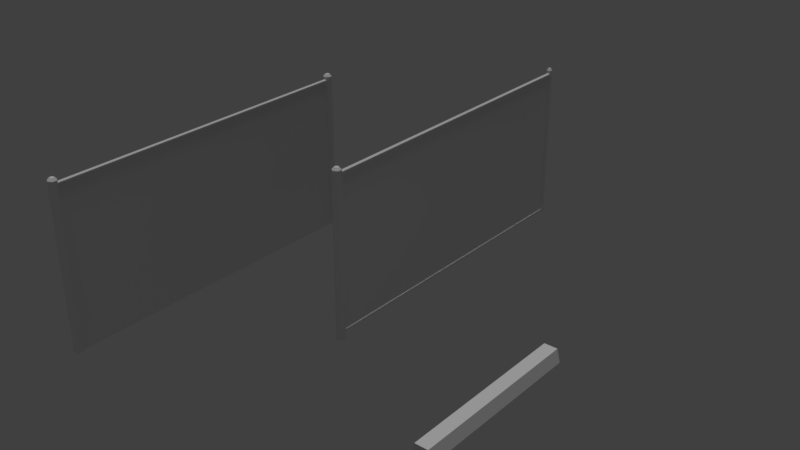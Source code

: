 # Source: Fence.blend  (saved by Blender 2.77.0; exported with 4.5.12 LTS)
import bpy
from mathutils import Matrix  # noqa: F401  (used for matrix-valued properties, if any)

bpy.ops.wm.read_factory_settings(use_empty=True)
scene = bpy.context.scene
scene.name = 'Scene'

# ---- collections
col_collection_1 = bpy.data.collections.new('Collection 1'); scene.collection.children.link(col_collection_1)

# ---- materials (node trees are filled in below, after node groups)
mat_concrete = bpy.data.materials.new('Concrete')
mat_concrete.alpha_threshold = 0.0
mat_concrete.use_transparent_shadow = False
mat_concrete.roughness = 0.5
mat_fence = bpy.data.materials.new('Fence')
mat_fence.alpha_threshold = 0.0
mat_fence.use_transparent_shadow = False
mat_fence.roughness = 0.5
mat_baremetal = bpy.data.materials.new('BareMetal')
mat_baremetal.alpha_threshold = 0.0
mat_baremetal.use_transparent_shadow = False
mat_baremetal.roughness = 0.5

# ---- material node trees

# ---- world
world_world = bpy.data.worlds.new('World'); scene.world = world_world
world_world.color = (0.05088, 0.05088, 0.05088)
world_world.use_sun_shadow = False
world_world.sun_shadow_jitter_overblur = 0.0
world_world.cycles.sampling_method = 'MANUAL'

# ---- lights
light_hemi = bpy.data.lights.new('Hemi', 'SUN')
light_hemi.transmission_factor = 0.0
light_hemi.angle = 0.1993
light_hemi.energy = 1.0
light_hemi.shadow_buffer_clip_start = 0.5
light_hemi.shadow_soft_size = 0.1
light_hemi.shadow_cascade_max_distance = 1000.0

# ---- meshes
me_cube_003 = bpy.data.meshes.new('Cube.003')
me_cube_003.from_pydata([(-0.122, -1.091, 0.03097), (-0.08182, -1.091, 0.1882), (-0.122, 1.091, 0.03097), (-0.08182, 1.091, 0.1882), (0.122, -1.091, 0.03097), (0.08182, -1.091, 0.1882), (0.122, 1.091, 0.03097), (0.08182, 1.091, 0.1882)], [], [(1, 3, 2, 0), (3, 7, 6, 2), (7, 5, 4, 6), (5, 1, 0, 4), (5, 7, 3, 1)])
_uv = me_cube_003.uv_layers.new(name='UVMap')
_uv.uv.foreach_set('vector', [0.5099, 1.5, 0.5099, -0.5, 1.013, -0.5, 1.013, 1.5, 1.013, -0.3132, 1.013, -0.4632, 1.5, -0.5, 1.5, -0.2765, 0.00708, 1.5, 0.007078, -0.5, 0.5099, -0.5, 0.5099, 1.5, 1.013, -0.08969, 1.013, -0.2397, 1.5, -0.2765, 1.5, -0.0529, 0.007078, -0.5, 0.007078, 1.5, -0.5, 1.5, -0.5, -0.5])
me_cube_003.materials.append(mat_concrete)
me_cube_003.use_remesh_preserve_volume = False
me_cube_003.use_remesh_preserve_attributes = False
me_cube_003.use_mirror_vertex_groups = False
me_cube_003.update()
me_cube_002 = bpy.data.meshes.new('Cube.002')
me_cube_002.from_pydata([(-0.01354, 0.1027, -0.04337), (-0.01354, 1.959, -0.04337), (-0.01354, 0.1027, -3.957), (-0.01354, 1.959, -3.957), (0.01354, 0.1027, -0.04337), (0.01354, 1.959, -0.04337), (0.01354, 0.1027, -3.957), (0.01354, 1.959, -3.957), (2.553e-09, 0.06178, -3.905), (2.553e-09, 2.03, -3.905), (-0.03065, 0.06178, -3.923), (-0.03065, 2.03, -3.923), (-0.03065, 0.06178, -3.958), (-0.03065, 2.03, -3.958), (5.647e-09, 0.06178, -3.976), (5.647e-09, 2.03, -3.976), (0.03065, 0.06178, -3.958), (0.03065, 2.03, -3.958), (0.03065, 0.06178, -3.923), (0.03065, 2.03, -3.923), (0.0, 3.725e-09, 0.05548), (0.0, 2.03, 0.05548), (-0.04804, 1.863e-09, 0.02774), (-0.04804, 2.03, 0.02774), (-0.04804, -1.863e-09, -0.02774), (-0.04804, 2.03, -0.02774), (4.85e-09, -3.725e-09, -0.05548), (4.85e-09, 2.03, -0.05548), (0.04804, -1.863e-09, -0.02774), (0.04804, 2.03, -0.02774), (0.04804, 1.863e-09, 0.02774), (0.04804, 2.03, 0.02774), (2.79e-10, 1.952, -3.938), (2.79e-10, 1.952, -1.192e-07), (-0.0219, 1.965, -3.938), (-0.0219, 1.965, -1.192e-07), (-0.0219, 1.99, -3.938), (-0.0219, 1.99, -1.192e-07), (2.489e-09, 2.002, -3.938), (2.489e-09, 2.002, 0.0), (0.0219, 1.99, -3.938), (0.0219, 1.99, -1.192e-07), (0.0219, 1.965, -3.938), (0.0219, 1.965, -1.192e-07), (-0.01541, 2.059, -3.932), (1.681e-08, 2.059, -3.923), (-0.01541, 2.059, -3.949), (1.837e-08, 2.059, -3.958), (0.01541, 2.059, -3.949), (0.01541, 2.059, -3.932), (-0.02416, 2.059, 0.01395), (2.235e-08, 2.059, 0.0279), (-0.02416, 2.059, -0.01395), (2.479e-08, 2.059, -0.0279), (0.02416, 2.059, -0.01395), (0.02416, 2.059, 0.01395), (2.79e-10, 0.06054, -3.938), (2.79e-10, 0.06054, -3.725e-09), (-0.0219, 0.07318, -3.938), (-0.0219, 0.07318, 0.0), (-0.0219, 0.09846, -3.938), (-0.0219, 0.09846, -7.451e-09), (2.489e-09, 0.1111, -3.938), (2.489e-09, 0.1111, -7.451e-09), (0.0219, 0.09846, -3.938), (0.0219, 0.09846, -7.451e-09), (0.0219, 0.07318, -3.938), (0.0219, 0.07318, 0.0)], [], [(1, 3, 2, 0), (7, 5, 4, 6), (8, 9, 11, 10), (10, 11, 13, 12), (12, 13, 15, 14), (14, 15, 17, 16), (13, 11, 44, 46), (16, 17, 19, 18), (18, 19, 9, 8), (8, 10, 12, 14, 16, 18), (20, 21, 23, 22), (22, 23, 25, 24), (24, 25, 27, 26), (26, 27, 29, 28), (31, 29, 54, 55), (28, 29, 31, 30), (30, 31, 21, 20), (20, 22, 24, 26, 28, 30), (32, 33, 35, 34), (34, 35, 37, 36), (36, 37, 39, 38), (38, 39, 41, 40), (35, 33, 43, 41, 39, 37), (40, 41, 43, 42), (42, 43, 33, 32), (32, 34, 36, 38, 40, 42), (29, 27, 53, 54), (23, 21, 51, 50), (27, 25, 52, 53), (25, 23, 50, 52), (9, 19, 49, 45), (19, 17, 48, 49), (17, 15, 47, 48), (21, 31, 55, 51), (11, 9, 45, 44), (15, 13, 46, 47), (50, 51, 55, 54, 53, 52), (44, 45, 49, 48, 47, 46), (56, 57, 59, 58), (58, 59, 61, 60), (60, 61, 63, 62), (62, 63, 65, 64), (59, 57, 67, 65, 63, 61), (64, 65, 67, 66), (66, 67, 57, 56), (56, 58, 60, 62, 64, 66)])
me_cube_002.polygons.foreach_set('material_index', [0, 0, 1, 1, 1, 1, 1, 1, 1, 1, 1, 1, 1, 1, 1, 1, 1, 1, 1, 1, 1, 1, 1, 1, 1, 1, 1, 1, 1, 1, 1, 1, 1, 1, 1, 1, 1, 1, 1, 1, 1, 1, 1, 1, 1, 1])
_uv = me_cube_002.uv_layers.new(name='UVMap')
_uv.uv.foreach_set('vector', [0.5, 5.5, 0.5, -4.5, 5.5, -4.5, 5.5, 5.5, -4.5, 5.5, -4.5, -4.5, 0.5, -4.5, 0.5, 5.5, 0.1974, -0.5, 0.1974, 0.5151, 0.1079, 0.5151, 0.1079, -0.5, -0.1961, -0.5, -0.1961, 0.5151, -0.2585, 0.5151, -0.2585, -0.5, -0.2585, -0.5, -0.2585, 0.5151, -0.4105, 0.5151, -0.4105, -0.5, -0.4105, -0.5, -0.4105, 0.5151, -0.5, 0.5151, -0.5, -0.5, 1.312, -0.341, 1.235, -0.365, 1.311, -0.365, 1.35, -0.3529, 0.4118, -0.5, 0.4118, 0.5151, 0.3493, 0.5151, 0.3493, -0.5, 0.3493, -0.5, 0.3493, 0.5151, 0.1974, 0.5151, 0.1974, -0.5, 1.5, -0.4307, 1.5, -0.4029, 1.368, -0.389, 1.235, -0.4029, 1.235, -0.4307, 1.368, -0.4445, 0.5013, -0.5, 0.5013, 0.5151, 0.4118, 0.5151, 0.4118, -0.5, -0.1961, 0.545, -0.1961, -0.4701, -0.1336, -0.4701, -0.1336, 0.545, -0.1336, 0.545, -0.1336, -0.4701, 0.01836, -0.4701, 0.01836, 0.545, 0.01836, 0.545, 0.01836, -0.4701, 0.1079, -0.4701, 0.1079, 0.545, 1.312, -0.293, 1.235, -0.317, 1.311, -0.317, 1.35, -0.3049, 0.7157, -0.5, 0.7157, 0.5151, 0.6533, 0.5151, 0.6533, -0.5, 0.6533, -0.5, 0.6533, 0.5151, 0.5013, 0.5151, 0.5013, -0.5, 1.5, -0.4861, 1.5, -0.4584, 1.368, -0.4445, 1.235, -0.4584, 1.235, -0.4861, 1.368, -0.5, 0.8966, -0.5, 0.8966, 1.5, 0.8363, 1.5, 0.8363, -0.5, 1.061, -0.48, 1.061, 0.3377, 0.9917, 0.3377, 0.9917, -0.48, 0.8363, -0.5, 0.8363, 1.5, 0.776, 1.5, 0.776, -0.5, 0.776, -0.5, 0.776, 1.5, 0.7157, 1.5, 0.7157, -0.5, 1.201, -0.5, 1.235, -0.49, 1.201, -0.48, 1.131, -0.48, 1.096, -0.49, 1.131, -0.5, 1.131, 0.3377, 1.131, -0.48, 1.201, -0.48, 1.201, 0.3377, 0.9569, -0.5, 0.9569, 1.5, 0.8966, 1.5, 0.8966, -0.5, 1.096, -0.49, 1.061, -0.48, 0.9917, -0.48, 0.9569, -0.49, 0.9917, -0.5, 1.061, -0.5, 1.235, -0.317, 1.312, -0.341, 1.35, -0.3291, 1.311, -0.317, 1.235, -0.2209, 1.312, -0.2449, 1.35, -0.233, 1.311, -0.2209, 0.01836, -0.4701, -0.1336, -0.4701, -0.08911, -0.4844, -0.01269, -0.4844, 1.312, -0.1969, 1.235, -0.2209, 1.311, -0.2209, 1.35, -0.2088, 0.1974, 0.5151, 0.3493, 0.5151, 0.3048, 0.5294, 0.2284, 0.5294, 1.312, -0.2449, 1.235, -0.2689, 1.311, -0.2689, 1.35, -0.2569, 1.235, -0.2689, 1.312, -0.293, 1.35, -0.281, 1.311, -0.2689, 0.5013, 0.5151, 0.6533, 0.5151, 0.6088, 0.5294, 0.5324, 0.5294, 1.235, -0.365, 1.312, -0.389, 1.35, -0.3771, 1.311, -0.365, -0.4105, 0.5151, -0.2585, 0.5151, -0.303, 0.5294, -0.3794, 0.5294, 0.4873, 0.5294, 0.5324, 0.5294, 0.6088, 0.5294, 0.03232, -0.4844, -0.01269, -0.4844, -0.08911, -0.4844, 0.1834, 0.5294, 0.2284, 0.5294, 0.3048, 0.5294, -0.4245, 0.5294, -0.3794, 0.5294, -0.303, 0.5294, 0.8966, -0.5, 0.8966, 1.5, 0.8363, 1.5, 0.8363, -0.5, 1.061, -0.48, 1.061, 0.3377, 0.9917, 0.3377, 0.9917, -0.48, 0.8363, -0.5, 0.8363, 1.5, 0.776, 1.5, 0.776, -0.5, 0.776, -0.5, 0.776, 1.5, 0.7157, 1.5, 0.7157, -0.5, 1.201, -0.5, 1.235, -0.49, 1.201, -0.48, 1.131, -0.48, 1.096, -0.49, 1.131, -0.5, 1.131, 0.3377, 1.131, -0.48, 1.201, -0.48, 1.201, 0.3377, 0.9569, -0.5, 0.9569, 1.5, 0.8966, 1.5, 0.8966, -0.5, 1.096, -0.49, 1.061, -0.48, 0.9917, -0.48, 0.9569, -0.49, 0.9917, -0.5, 1.061, -0.5])
me_cube_002.materials.append(mat_fence)
me_cube_002.materials.append(mat_baremetal)
me_cube_002.use_remesh_preserve_volume = False
me_cube_002.use_remesh_preserve_attributes = False
me_cube_002.use_mirror_vertex_groups = False
me_cube_002.update()
me_cube_001 = bpy.data.meshes.new('Cube.001')
me_cube_001.from_pydata([(-0.01354, 1.192e-07, 1.957), (-0.01354, 1.959, 1.957), (-0.01354, -1.192e-07, -1.957), (-0.01354, 1.959, -1.957), (0.01354, 1.192e-07, 1.957), (0.01354, 1.959, 1.957), (0.01354, -1.192e-07, -1.957), (0.01354, 1.959, -1.957), (0.0, -1.192e-07, -1.945), (0.0, 2.03, -1.945), (-0.04804, -1.192e-07, -1.972), (-0.04804, 2.03, -1.972), (-0.04804, 0.0, -2.028), (-0.04804, 2.03, -2.028), (4.85e-09, 0.0, -2.055), (4.85e-09, 2.03, -2.055), (0.04804, 0.0, -2.028), (0.04804, 2.03, -2.028), (0.04804, -1.192e-07, -1.972), (0.04804, 2.03, -1.972), (0.0, 0.0, 2.055), (0.0, 2.03, 2.055), (-0.04804, 0.0, 2.028), (-0.04804, 2.03, 2.028), (-0.04804, 1.192e-07, 1.972), (-0.04804, 2.03, 1.972), (4.85e-09, 1.192e-07, 1.945), (4.85e-09, 2.03, 1.945), (0.04804, 1.192e-07, 1.972), (0.04804, 2.03, 1.972), (0.04804, 0.0, 2.028), (0.04804, 2.03, 2.028), (2.79e-10, 1.952, -2.0), (2.79e-10, 1.952, 2.0), (-0.0219, 1.965, -2.0), (-0.0219, 1.965, 2.0), (-0.0219, 1.99, -2.0), (-0.0219, 1.99, 2.0), (2.489e-09, 2.002, -2.0), (2.489e-09, 2.002, 2.0), (0.0219, 1.99, -2.0), (0.0219, 1.99, 2.0), (0.0219, 1.965, -2.0), (0.0219, 1.965, 2.0), (-0.02416, 2.059, -1.986), (2.235e-08, 2.059, -1.972), (-0.02416, 2.059, -2.014), (2.479e-08, 2.059, -2.028), (0.02416, 2.059, -2.014), (0.02416, 2.059, -1.986), (-0.02416, 2.059, 2.014), (2.235e-08, 2.059, 2.028), (-0.02416, 2.059, 1.986), (2.479e-08, 2.059, 1.972), (0.02416, 2.059, 1.986), (0.02416, 2.059, 2.014)], [], [(1, 3, 2, 0), (7, 5, 4, 6), (8, 9, 11, 10), (10, 11, 13, 12), (12, 13, 15, 14), (14, 15, 17, 16), (13, 11, 44, 46), (16, 17, 19, 18), (18, 19, 9, 8), (8, 10, 12, 14, 16, 18), (20, 21, 23, 22), (22, 23, 25, 24), (24, 25, 27, 26), (26, 27, 29, 28), (31, 29, 54, 55), (28, 29, 31, 30), (30, 31, 21, 20), (20, 22, 24, 26, 28, 30), (32, 33, 35, 34), (34, 35, 37, 36), (36, 37, 39, 38), (38, 39, 41, 40), (35, 33, 43, 41, 39, 37), (40, 41, 43, 42), (42, 43, 33, 32), (32, 34, 36, 38, 40, 42), (29, 27, 53, 54), (23, 21, 51, 50), (27, 25, 52, 53), (25, 23, 50, 52), (9, 19, 49, 45), (19, 17, 48, 49), (17, 15, 47, 48), (21, 31, 55, 51), (11, 9, 45, 44), (15, 13, 46, 47), (50, 51, 55, 54, 53, 52), (44, 45, 49, 48, 47, 46)])
me_cube_001.polygons.foreach_set('material_index', [0, 0, 1, 1, 1, 1, 1, 1, 1, 1, 1, 1, 1, 1, 1, 1, 1, 1, 1, 1, 1, 1, 1, 1, 1, 1, 1, 1, 1, 1, 1, 1, 1, 1, 1, 1, 1, 1])
_uv = me_cube_001.uv_layers.new(name='UVMap')
_uv.uv.foreach_set('vector', [0.5, 5.5, 0.5, -4.5, 5.5, -4.5, 5.5, 5.5, -4.5, 5.5, -4.5, -4.5, 0.5, -4.5, 0.5, 5.5, 0.1974, -0.5, 0.1974, 0.5151, 0.1079, 0.5151, 0.1079, -0.5, -0.1961, -0.5, -0.1961, 0.5151, -0.2585, 0.5151, -0.2585, -0.5, -0.2585, -0.5, -0.2585, 0.5151, -0.4105, 0.5151, -0.4105, -0.5, -0.4105, -0.5, -0.4105, 0.5151, -0.5, 0.5151, -0.5, -0.5, 1.312, -0.341, 1.235, -0.365, 1.311, -0.365, 1.35, -0.3529, 0.4118, -0.5, 0.4118, 0.5151, 0.3493, 0.5151, 0.3493, -0.5, 0.3493, -0.5, 0.3493, 0.5151, 0.1974, 0.5151, 0.1974, -0.5, 1.5, -0.4307, 1.5, -0.4029, 1.368, -0.389, 1.235, -0.4029, 1.235, -0.4307, 1.368, -0.4445, 0.5013, -0.5, 0.5013, 0.5151, 0.4118, 0.5151, 0.4118, -0.5, -0.1961, 0.545, -0.1961, -0.4701, -0.1336, -0.4701, -0.1336, 0.545, -0.1336, 0.545, -0.1336, -0.4701, 0.01836, -0.4701, 0.01836, 0.545, 0.01836, 0.545, 0.01836, -0.4701, 0.1079, -0.4701, 0.1079, 0.545, 1.312, -0.293, 1.235, -0.317, 1.311, -0.317, 1.35, -0.3049, 0.7157, -0.5, 0.7157, 0.5151, 0.6533, 0.5151, 0.6533, -0.5, 0.6533, -0.5, 0.6533, 0.5151, 0.5013, 0.5151, 0.5013, -0.5, 1.5, -0.4861, 1.5, -0.4584, 1.368, -0.4445, 1.235, -0.4584, 1.235, -0.4861, 1.368, -0.5, 0.8966, -0.5, 0.8966, 1.5, 0.8363, 1.5, 0.8363, -0.5, 1.061, -0.48, 1.061, 0.3377, 0.9917, 0.3377, 0.9917, -0.48, 0.8363, -0.5, 0.8363, 1.5, 0.776, 1.5, 0.776, -0.5, 0.776, -0.5, 0.776, 1.5, 0.7157, 1.5, 0.7157, -0.5, 1.201, -0.5, 1.235, -0.49, 1.201, -0.48, 1.131, -0.48, 1.096, -0.49, 1.131, -0.5, 1.131, 0.3377, 1.131, -0.48, 1.201, -0.48, 1.201, 0.3377, 0.9569, -0.5, 0.9569, 1.5, 0.8966, 1.5, 0.8966, -0.5, 1.096, -0.49, 1.061, -0.48, 0.9917, -0.48, 0.9569, -0.49, 0.9917, -0.5, 1.061, -0.5, 1.235, -0.317, 1.312, -0.341, 1.35, -0.3291, 1.311, -0.317, 1.235, -0.2209, 1.312, -0.2449, 1.35, -0.233, 1.311, -0.2209, 0.01836, -0.4701, -0.1336, -0.4701, -0.08911, -0.4844, -0.01269, -0.4844, 1.312, -0.1969, 1.235, -0.2209, 1.311, -0.2209, 1.35, -0.2088, 0.1974, 0.5151, 0.3493, 0.5151, 0.3048, 0.5294, 0.2284, 0.5294, 1.312, -0.2449, 1.235, -0.2689, 1.311, -0.2689, 1.35, -0.2569, 1.235, -0.2689, 1.312, -0.293, 1.35, -0.281, 1.311, -0.2689, 0.5013, 0.5151, 0.6533, 0.5151, 0.6088, 0.5294, 0.5324, 0.5294, 1.235, -0.365, 1.312, -0.389, 1.35, -0.3771, 1.311, -0.365, -0.4105, 0.5151, -0.2585, 0.5151, -0.303, 0.5294, -0.3794, 0.5294, 0.4873, 0.5294, 0.5324, 0.5294, 0.6088, 0.5294, 0.03232, -0.4844, -0.01269, -0.4844, -0.08911, -0.4844, 0.1834, 0.5294, 0.2284, 0.5294, 0.3048, 0.5294, -0.4245, 0.5294, -0.3794, 0.5294, -0.303, 0.5294])
me_cube_001.materials.append(mat_fence)
me_cube_001.materials.append(mat_baremetal)
me_cube_001.use_remesh_preserve_volume = False
me_cube_001.use_remesh_preserve_attributes = False
me_cube_001.use_mirror_vertex_groups = False
me_cube_001.update()

# ---- objects
ob_carstopthng = bpy.data.objects.new('CarStopThng', me_cube_003)
ob_gate = bpy.data.objects.new('Gate', me_cube_002)
ob_hemi = bpy.data.objects.new('Hemi', light_hemi)
ob_fence = bpy.data.objects.new('Fence', me_cube_001)

# ---- transforms, parenting, visibility, modifiers, constraints
ob_carstopthng.location = (4.0, 0.0, 0.0)
ob_carstopthng.lineart.crease_threshold = 0.0
ob_gate.location = (2.0, 0.0, 0.0)
ob_gate.rotation_euler = (1.571, -0.0, 0.0)
ob_gate.lineart.crease_threshold = 0.0
ob_hemi.location = (0.0, 0.0, 0.0)
ob_hemi.hide_viewport = True
ob_hemi.lineart.crease_threshold = 0.0
ob_fence.location = (0.0, 0.0, 0.0)
ob_fence.rotation_euler = (1.571, -0.0, 0.0)
ob_fence.lineart.crease_threshold = 0.0

# ---- collection membership
col_collection_1.objects.link(ob_carstopthng)
col_collection_1.objects.link(ob_gate)
col_collection_1.objects.link(ob_hemi)
col_collection_1.objects.link(ob_fence)

# ---- scene / render settings (as saved in the file)
scene.frame_start = 1; scene.frame_end = 250; scene.frame_set(1)
scene.render.engine = 'BLENDER_EEVEE_NEXT'
scene.render.resolution_percentage = 50
scene.render.dither_intensity = 0.0
scene.cycles.use_denoising = False
scene.cycles.samples = 128
scene.cycles.sampling_pattern = 'TABULATED_SOBOL'
scene.cycles.light_sampling_threshold = 0.0
scene.cycles.use_adaptive_sampling = False
scene.cycles.use_light_tree = False
scene.cycles.blur_glossy = 0.0
scene.cycles.sample_clamp_indirect = 0.0
scene.view_settings.view_transform = 'Standard'
bpy.context.view_layer.update()

# ---- added for rendering (the .blend has no active camera): camera
cam_auto = bpy.data.cameras.new('AutoCamera')
cam_auto.lens = 50.0
cam_auto.sensor_width = 36.0
cam_auto.clip_end = 1000.0
ob_auto_camera = bpy.data.objects.new('AutoCamera', cam_auto)
scene.collection.objects.link(ob_auto_camera)
ob_auto_camera.location = (9.08351, -7.49569, 6.66663)
ob_auto_camera.rotation_euler = (1.09748, -7.21219e-08, 0.694738)
scene.camera = ob_auto_camera
bpy.context.view_layer.update()
